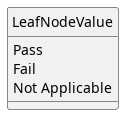

The diagram above was rendered by PlantUML. Its source (embedded in the PNG):
@startuml
skinparam linetype ortho
skinparam nodesep 80
skinparam ranksep 100
skinparam classAttributeIconSize 0
skinparam packageStyle rectangle
skinparam style strictuml

enum LeafNodeValue{
        Pass
        Fail
        Not Applicable
}

@enduml